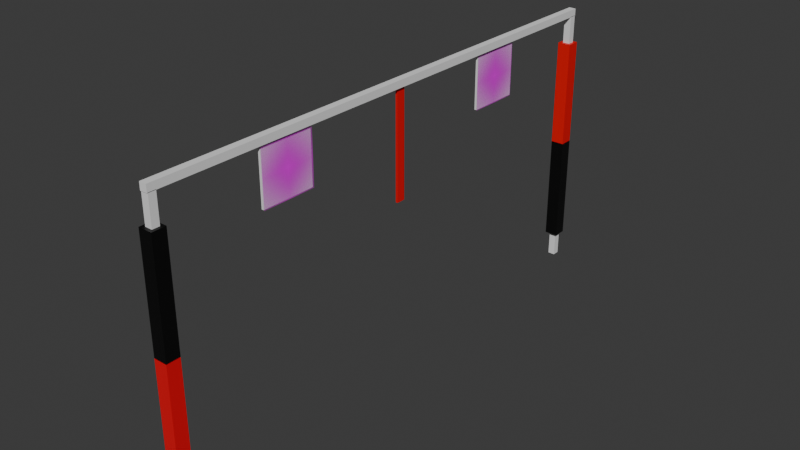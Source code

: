 # Source: RoboSubGate.blend  (saved by Blender 4.2.66; exported with 4.5.12 LTS)
import bpy
from mathutils import Matrix  # noqa: F401  (used for matrix-valued properties, if any)

bpy.ops.wm.read_factory_settings(use_empty=True)
scene = bpy.context.scene
scene.name = 'Scene'

# ---- collections
col_collection = bpy.data.collections.new('Collection'); scene.collection.children.link(col_collection)

# ---- images (referenced by path relative to the original .blend; pixels are not part of the script)
import os
ASSET_DIR = os.environ.get("B2B_ASSET_DIR", "")  # directory of the original .blend (textures are referenced by path, not embedded)
HERE = os.path.dirname(os.path.abspath(__file__))  # packed textures are extracted next to this script under _unpacked/

def load_image(name, relpath, width, height, colorspace="sRGB"):
    """Load a texture the original file referenced (path relative to the .blend, or extracted next to this script)."""
    p = next((c for c in (os.path.join(HERE, relpath), os.path.join(ASSET_DIR, relpath)) if relpath and os.path.exists(c)), "")
    if p:
        img = bpy.data.images.load(p, check_existing=True)
        img.name = name
    else:  # same state as the original file: an image datablock whose file is absent (Cycles renders it pink)
        img = bpy.data.images.new(name, width, height)
        img.source = "FILE"
        img.filepath = "//" + (relpath or name)
    img.colorspace_settings.name = colorspace
    return img
img_burgate_png = load_image('BURGate.png', 'BURGate.png', 1024, 1024, 'sRGB')
img_burgate2_png = load_image('BURGate2.png', 'BURGate2.png', 1024, 1024, 'sRGB')

# ---- materials (node trees are filled in below, after node groups)
mat_material_001 = bpy.data.materials.new('Material.001')
mat_material_002 = bpy.data.materials.new('Material.002')
mat_material_004 = bpy.data.materials.new('Material.004')
mat_material_003 = bpy.data.materials.new('Material.003')
mat_material_005 = bpy.data.materials.new('Material.005')
mat_burgate = bpy.data.materials.new('BURGate')
mat_burgate2 = bpy.data.materials.new('BURGate2')

# ---- material node trees
mat_material_001.use_nodes = True; mat_material_001.node_tree.nodes.clear()
_N = mat_material_001.node_tree.nodes; _L = mat_material_001.node_tree.links
n0 = _N.new('ShaderNodeBsdfPrincipled'); n0.name = 'Principled BSDF'; n0.location = (10, 300)
n0.inputs[0].default_value = (0.8003, 0.0, 0.003698, 1.0)
n1 = _N.new('ShaderNodeOutputMaterial'); n1.name = 'Material Output'; n1.location = (300, 300)
_L.new(n0.outputs[0], n1.inputs[0])
n1.is_active_output = True
mat_material_002.use_nodes = True; mat_material_002.node_tree.nodes.clear()
_N = mat_material_002.node_tree.nodes; _L = mat_material_002.node_tree.links
n0 = _N.new('ShaderNodeBsdfPrincipled'); n0.name = 'Principled BSDF'; n0.location = (10, 300)
n0.inputs[0].default_value = (0.8002, 0.0, 0.0005139, 1.0)
n1 = _N.new('ShaderNodeOutputMaterial'); n1.name = 'Material Output'; n1.location = (300, 300)
_L.new(n0.outputs[0], n1.inputs[0])
n1.is_active_output = True
mat_material_004.use_nodes = True; mat_material_004.node_tree.nodes.clear()
_N = mat_material_004.node_tree.nodes; _L = mat_material_004.node_tree.links
n0 = _N.new('ShaderNodeBsdfPrincipled'); n0.name = 'Principled BSDF'; n0.location = (10, 300)
n0.inputs[0].default_value = (0.0, 0.0, 0.0, 1.0)
n1 = _N.new('ShaderNodeOutputMaterial'); n1.name = 'Material Output'; n1.location = (300, 300)
_L.new(n0.outputs[0], n1.inputs[0])
n1.is_active_output = True
mat_material_003.use_nodes = True; mat_material_003.node_tree.nodes.clear()
_N = mat_material_003.node_tree.nodes; _L = mat_material_003.node_tree.links
n0 = _N.new('ShaderNodeBsdfPrincipled'); n0.name = 'Principled BSDF'; n0.location = (10, 300)
n0.inputs[0].default_value = (0.0, 0.0, 0.0, 1.0)
n1 = _N.new('ShaderNodeOutputMaterial'); n1.name = 'Material Output'; n1.location = (300, 300)
_L.new(n0.outputs[0], n1.inputs[0])
n1.is_active_output = True
mat_material_005.use_nodes = True; mat_material_005.node_tree.nodes.clear()
_N = mat_material_005.node_tree.nodes; _L = mat_material_005.node_tree.links
n0 = _N.new('ShaderNodeBsdfPrincipled'); n0.name = 'Principled BSDF'; n0.location = (10, 300)
n0.inputs[0].default_value = (0.8003, 0.0, 0.008288, 1.0)
n1 = _N.new('ShaderNodeOutputMaterial'); n1.name = 'Material Output'; n1.location = (300, 300)
_L.new(n0.outputs[0], n1.inputs[0])
n1.is_active_output = True
mat_burgate.use_nodes = True; mat_burgate.node_tree.nodes.clear()
_N = mat_burgate.node_tree.nodes; _L = mat_burgate.node_tree.links
n0 = _N.new('ShaderNodeOutputMaterial'); n0.name = 'Material Output'; n0.location = (300, 300)
n1 = _N.new('ShaderNodeTexImage'); n1.name = 'Image Texture'; n1.location = (-200, 300)
n1.image = img_burgate_png
n1.extension = 'CLIP'
n2 = _N.new('ShaderNodeBsdfPrincipled'); n2.name = 'Principled BSDF'; n2.location = (0, 300)
_L.new(n1.outputs[0], n2.inputs[0])
_L.new(n1.outputs[1], n2.inputs[4])
_L.new(n2.outputs[0], n0.inputs[0])
n0.is_active_output = True
mat_burgate2.use_nodes = True; mat_burgate2.node_tree.nodes.clear()
_N = mat_burgate2.node_tree.nodes; _L = mat_burgate2.node_tree.links
n0 = _N.new('ShaderNodeOutputMaterial'); n0.name = 'Material Output'; n0.location = (300, 300)
n1 = _N.new('ShaderNodeTexImage'); n1.name = 'Image Texture'; n1.location = (-200, 300)
n1.image = img_burgate2_png
n1.extension = 'CLIP'
n2 = _N.new('ShaderNodeBsdfPrincipled'); n2.name = 'Principled BSDF'; n2.location = (0, 300)
_L.new(n1.outputs[0], n2.inputs[0])
_L.new(n1.outputs[1], n2.inputs[4])
_L.new(n2.outputs[0], n0.inputs[0])
n0.is_active_output = True

# ---- world
world_world = bpy.data.worlds.new('World'); scene.world = world_world
world_world.use_nodes = True; world_world.node_tree.nodes.clear()
_N = world_world.node_tree.nodes; _L = world_world.node_tree.links
n0 = _N.new('ShaderNodeOutputWorld'); n0.name = 'World Output'; n0.location = (300, 300)
n1 = _N.new('ShaderNodeBackground'); n1.name = 'Background'; n1.location = (10, 300)
n1.inputs[0].default_value = (0.05088, 0.05088, 0.05088, 1.0)
_L.new(n1.outputs[0], n0.inputs[0])
n0.is_active_output = True
world_world.color = (0.05088, 0.05088, 0.05088)
world_world.sun_shadow_jitter_overblur = 0.0

# ---- meshes
me_cube_001 = bpy.data.meshes.new('Cube.001')
me_cube_001.from_pydata([(-1.0, -1.0, -1.0), (-1.0, -1.0, 1.0), (-1.0, 1.0, -1.0), (-1.0, 1.0, 1.0), (1.0, -1.0, -1.0), (1.0, -1.0, 1.0), (1.0, 1.0, -1.0), (1.0, 1.0, 1.0)], [], [(0, 1, 3, 2), (2, 3, 7, 6), (6, 7, 5, 4), (4, 5, 1, 0), (2, 6, 4, 0), (7, 3, 1, 5)])
_uv = me_cube_001.uv_layers.new(name='UVMap')
_uv.uv.foreach_set('vector', [0.375, 0.0, 0.625, 0.0, 0.625, 0.25, 0.375, 0.25, 0.375, 0.25, 0.625, 0.25, 0.625, 0.5, 0.375, 0.5, 0.375, 0.5, 0.625, 0.5, 0.625, 0.75, 0.375, 0.75, 0.375, 0.75, 0.625, 0.75, 0.625, 1.0, 0.375, 1.0, 0.125, 0.5, 0.375, 0.5, 0.375, 0.75, 0.125, 0.75, 0.625, 0.5, 0.875, 0.5, 0.875, 0.75, 0.625, 0.75])
me_cube_001.update()
me_cube_002 = bpy.data.meshes.new('Cube.002')
me_cube_002.from_pydata([(-1.0, -1.0, -1.0), (-1.0, -1.0, 1.0), (-1.0, 1.0, -1.0), (-1.0, 1.0, 1.0), (1.0, -1.0, -1.0), (1.0, -1.0, 1.0), (1.0, 1.0, -1.0), (1.0, 1.0, 1.0)], [], [(0, 1, 3, 2), (2, 3, 7, 6), (6, 7, 5, 4), (4, 5, 1, 0), (2, 6, 4, 0), (7, 3, 1, 5)])
_uv = me_cube_002.uv_layers.new(name='UVMap')
_uv.uv.foreach_set('vector', [0.375, 0.0, 0.625, 0.0, 0.625, 0.25, 0.375, 0.25, 0.375, 0.25, 0.625, 0.25, 0.625, 0.5, 0.375, 0.5, 0.375, 0.5, 0.625, 0.5, 0.625, 0.75, 0.375, 0.75, 0.375, 0.75, 0.625, 0.75, 0.625, 1.0, 0.375, 1.0, 0.125, 0.5, 0.375, 0.5, 0.375, 0.75, 0.125, 0.75, 0.625, 0.5, 0.875, 0.5, 0.875, 0.75, 0.625, 0.75])
me_cube_002.materials.append(mat_material_001)
me_cube_002.update()
me_cube_003 = bpy.data.meshes.new('Cube.003')
me_cube_003.from_pydata([(-1.0, -1.0, -1.0), (-1.0, -1.0, 1.0), (-1.0, 1.0, -1.0), (-1.0, 1.0, 1.0), (1.0, -1.0, -1.0), (1.0, -1.0, 1.0), (1.0, 1.0, -1.0), (1.0, 1.0, 1.0)], [], [(0, 1, 3, 2), (2, 3, 7, 6), (6, 7, 5, 4), (4, 5, 1, 0), (2, 6, 4, 0), (7, 3, 1, 5)])
_uv = me_cube_003.uv_layers.new(name='UVMap')
_uv.uv.foreach_set('vector', [0.375, 0.0, 0.625, 0.0, 0.625, 0.25, 0.375, 0.25, 0.375, 0.25, 0.625, 0.25, 0.625, 0.5, 0.375, 0.5, 0.375, 0.5, 0.625, 0.5, 0.625, 0.75, 0.375, 0.75, 0.375, 0.75, 0.625, 0.75, 0.625, 1.0, 0.375, 1.0, 0.125, 0.5, 0.375, 0.5, 0.375, 0.75, 0.125, 0.75, 0.625, 0.5, 0.875, 0.5, 0.875, 0.75, 0.625, 0.75])
me_cube_003.update()
me_cube_004 = bpy.data.meshes.new('Cube.004')
me_cube_004.from_pydata([(-1.0, -1.0, -1.0), (-1.0, -1.0, 1.0), (-1.0, 1.0, -1.0), (-1.0, 1.0, 1.0), (1.0, -1.0, -1.0), (1.0, -1.0, 1.0), (1.0, 1.0, -1.0), (1.0, 1.0, 1.0)], [], [(0, 1, 3, 2), (2, 3, 7, 6), (6, 7, 5, 4), (4, 5, 1, 0), (2, 6, 4, 0), (7, 3, 1, 5)])
_uv = me_cube_004.uv_layers.new(name='UVMap')
_uv.uv.foreach_set('vector', [0.375, 0.0, 0.625, 0.0, 0.625, 0.25, 0.375, 0.25, 0.375, 0.25, 0.625, 0.25, 0.625, 0.5, 0.375, 0.5, 0.375, 0.5, 0.625, 0.5, 0.625, 0.75, 0.375, 0.75, 0.375, 0.75, 0.625, 0.75, 0.625, 1.0, 0.375, 1.0, 0.125, 0.5, 0.375, 0.5, 0.375, 0.75, 0.125, 0.75, 0.625, 0.5, 0.875, 0.5, 0.875, 0.75, 0.625, 0.75])
me_cube_004.update()
me_cube_005 = bpy.data.meshes.new('Cube.005')
me_cube_005.from_pydata([(-1.0, -1.0, -1.0), (-1.0, -1.0, 1.0), (-1.0, 1.0, -1.0), (-1.0, 1.0, 1.0), (1.0, -1.0, -1.0), (1.0, -1.0, 1.0), (1.0, 1.0, -1.0), (1.0, 1.0, 1.0)], [], [(0, 1, 3, 2), (2, 3, 7, 6), (6, 7, 5, 4), (4, 5, 1, 0), (2, 6, 4, 0), (7, 3, 1, 5)])
_uv = me_cube_005.uv_layers.new(name='UVMap')
_uv.uv.foreach_set('vector', [0.375, 0.0, 0.625, 0.0, 0.625, 0.25, 0.375, 0.25, 0.375, 0.25, 0.625, 0.25, 0.625, 0.5, 0.375, 0.5, 0.375, 0.5, 0.625, 0.5, 0.625, 0.75, 0.375, 0.75, 0.375, 0.75, 0.625, 0.75, 0.625, 1.0, 0.375, 1.0, 0.125, 0.5, 0.375, 0.5, 0.375, 0.75, 0.125, 0.75, 0.625, 0.5, 0.875, 0.5, 0.875, 0.75, 0.625, 0.75])
me_cube_005.materials.append(mat_material_002)
me_cube_005.update()
me_cube_006 = bpy.data.meshes.new('Cube.006')
me_cube_006.from_pydata([(-1.0, -1.0, -1.0), (-1.0, -1.0, 1.0), (-1.0, 1.0, -1.0), (-1.0, 1.0, 1.0), (1.0, -1.0, -1.0), (1.0, -1.0, 1.0), (1.0, 1.0, -1.0), (1.0, 1.0, 1.0)], [], [(0, 1, 3, 2), (2, 3, 7, 6), (6, 7, 5, 4), (4, 5, 1, 0), (2, 6, 4, 0), (7, 3, 1, 5)])
_uv = me_cube_006.uv_layers.new(name='UVMap')
_uv.uv.foreach_set('vector', [0.375, 0.0, 0.625, 0.0, 0.625, 0.25, 0.375, 0.25, 0.375, 0.25, 0.625, 0.25, 0.625, 0.5, 0.375, 0.5, 0.375, 0.5, 0.625, 0.5, 0.625, 0.75, 0.375, 0.75, 0.375, 0.75, 0.625, 0.75, 0.625, 1.0, 0.375, 1.0, 0.125, 0.5, 0.375, 0.5, 0.375, 0.75, 0.125, 0.75, 0.625, 0.5, 0.875, 0.5, 0.875, 0.75, 0.625, 0.75])
me_cube_006.materials.append(mat_material_004)
me_cube_006.update()
me_cube_007 = bpy.data.meshes.new('Cube.007')
me_cube_007.from_pydata([(-1.0, -1.0, -1.0), (-1.0, -1.0, 1.0), (-1.0, 1.0, -1.0), (-1.0, 1.0, 1.0), (1.0, -1.0, -1.0), (1.0, -1.0, 1.0), (1.0, 1.0, -1.0), (1.0, 1.0, 1.0)], [], [(0, 1, 3, 2), (2, 3, 7, 6), (6, 7, 5, 4), (4, 5, 1, 0), (2, 6, 4, 0), (7, 3, 1, 5)])
me_cube_007.polygons.foreach_set('material_index', [1, 1, 1, 1, 1, 1])
_uv = me_cube_007.uv_layers.new(name='UVMap')
_uv.uv.foreach_set('vector', [0.375, 0.0, 0.625, 0.0, 0.625, 0.25, 0.375, 0.25, 0.375, 0.25, 0.625, 0.25, 0.625, 0.5, 0.375, 0.5, 0.375, 0.5, 0.625, 0.5, 0.625, 0.75, 0.375, 0.75, 0.375, 0.75, 0.625, 0.75, 0.625, 1.0, 0.375, 1.0, 0.125, 0.5, 0.375, 0.5, 0.375, 0.75, 0.125, 0.75, 0.625, 0.5, 0.875, 0.5, 0.875, 0.75, 0.625, 0.75])
me_cube_007.materials.append(None)
me_cube_007.materials.append(mat_material_003)
me_cube_007.update()
me_cube_008 = bpy.data.meshes.new('Cube.008')
me_cube_008.from_pydata([(-1.0, -1.0, -1.0), (-1.0, -1.0, 1.0), (-1.0, 1.0, -1.0), (-1.0, 1.0, 1.0), (1.0, -1.0, -1.0), (1.0, -1.0, 1.0), (1.0, 1.0, -1.0), (1.0, 1.0, 1.0)], [], [(0, 1, 3, 2), (2, 3, 7, 6), (6, 7, 5, 4), (4, 5, 1, 0), (2, 6, 4, 0), (7, 3, 1, 5)])
_uv = me_cube_008.uv_layers.new(name='UVMap')
_uv.uv.foreach_set('vector', [0.375, 0.0, 0.625, 0.0, 0.625, 0.25, 0.375, 0.25, 0.375, 0.25, 0.625, 0.25, 0.625, 0.5, 0.375, 0.5, 0.375, 0.5, 0.625, 0.5, 0.625, 0.75, 0.375, 0.75, 0.375, 0.75, 0.625, 0.75, 0.625, 1.0, 0.375, 1.0, 0.125, 0.5, 0.375, 0.5, 0.375, 0.75, 0.125, 0.75, 0.625, 0.5, 0.875, 0.5, 0.875, 0.75, 0.625, 0.75])
me_cube_008.materials.append(mat_material_005)
me_cube_008.update()
me_cube_009 = bpy.data.meshes.new('Cube.009')
me_cube_009.from_pydata([(-1.0, -1.0, -1.0), (-1.0, -1.0, 1.0), (-1.0, 1.0, -1.0), (-1.0, 1.0, 1.0), (1.0, -1.0, -1.0), (1.0, -1.0, 1.0), (1.0, 1.0, -1.0), (1.0, 1.0, 1.0)], [], [(0, 1, 3, 2), (2, 3, 7, 6), (6, 7, 5, 4), (4, 5, 1, 0), (2, 6, 4, 0), (7, 3, 1, 5)])
_uv = me_cube_009.uv_layers.new(name='UVMap')
_uv.uv.foreach_set('vector', [0.375, 0.0, 0.625, 0.0, 0.625, 0.25, 0.375, 0.25, 0.375, 0.25, 0.625, 0.25, 0.625, 0.5, 0.375, 0.5, 0.375, 0.5, 0.625, 0.5, 0.625, 0.75, 0.375, 0.75, 0.375, 0.75, 0.625, 0.75, 0.625, 1.0, 0.375, 1.0, 0.125, 0.5, 0.375, 0.5, 0.375, 0.75, 0.125, 0.75, 0.625, 0.5, 0.875, 0.5, 0.875, 0.75, 0.625, 0.75])
me_cube_009.materials.append(None)
me_cube_009.update()
me_cube_010 = bpy.data.meshes.new('Cube.010')
me_cube_010.from_pydata([(-1.0, -1.0, -1.0), (-1.0, -1.0, 1.0), (-1.0, 1.0, -1.0), (-1.0, 1.0, 1.0), (1.0, -1.0, -1.0), (1.0, -1.0, 1.0), (1.0, 1.0, -1.0), (1.0, 1.0, 1.0)], [], [(0, 1, 3, 2), (2, 3, 7, 6), (6, 7, 5, 4), (4, 5, 1, 0), (2, 6, 4, 0), (7, 3, 1, 5)])
_uv = me_cube_010.uv_layers.new(name='UVMap')
_uv.uv.foreach_set('vector', [0.375, 0.0, 0.625, 0.0, 0.625, 0.25, 0.375, 0.25, 0.375, 0.25, 0.625, 0.25, 0.625, 0.5, 0.375, 0.5, 0.375, 0.5, 0.625, 0.5, 0.625, 0.75, 0.375, 0.75, 0.375, 0.75, 0.625, 0.75, 0.625, 1.0, 0.375, 1.0, 0.125, 0.5, 0.375, 0.5, 0.375, 0.75, 0.125, 0.75, 0.625, 0.5, 0.875, 0.5, 0.875, 0.75, 0.625, 0.75])
me_cube_010.materials.append(None)
me_cube_010.update()
me_burgate = bpy.data.meshes.new('BURGate')
me_burgate.from_pydata([(-0.5041, -0.5, 0.0), (0.5041, -0.5, 0.0), (-0.5041, 0.5, 0.0), (0.5041, 0.5, 0.0)], [], [(0, 1, 3, 2)])
_uv = me_burgate.uv_layers.new(name='UVMap')
_uv.uv.foreach_set('vector', [0.0, 0.0, 1.0, 0.0, 1.0, 1.0, 0.0, 1.0])
me_burgate.materials.append(mat_burgate)
me_burgate.update()
me_burgate2 = bpy.data.meshes.new('BURGate2')
me_burgate2.from_pydata([(-0.4959, -0.5, 0.0), (0.4959, -0.5, 0.0), (-0.4959, 0.5, 0.0), (0.4959, 0.5, 0.0)], [], [(0, 1, 3, 2)])
_uv = me_burgate2.uv_layers.new(name='UVMap')
_uv.uv.foreach_set('vector', [0.0, 0.0, 1.0, 0.0, 1.0, 1.0, 0.0, 1.0])
me_burgate2.materials.append(mat_burgate2)
me_burgate2.update()

# ---- objects
ob_cube = bpy.data.objects.new('Cube', me_cube_001)
ob_cube_001 = bpy.data.objects.new('Cube.001', me_cube_002)
ob_cube_002 = bpy.data.objects.new('Cube.002', me_cube_003)
ob_cube_003 = bpy.data.objects.new('Cube.003', me_cube_004)
ob_cube_004 = bpy.data.objects.new('Cube.004', me_cube_005)
ob_cube_005 = bpy.data.objects.new('Cube.005', me_cube_006)
ob_cube_006 = bpy.data.objects.new('Cube.006', me_cube_007)
ob_cube_007 = bpy.data.objects.new('Cube.007', me_cube_008)
ob_cube_008 = bpy.data.objects.new('Cube.008', me_cube_009)
ob_cube_009 = bpy.data.objects.new('Cube.009', me_cube_010)
ob_burgate = bpy.data.objects.new('BURGate', me_burgate)
ob_burgate2 = bpy.data.objects.new('BURGate2', me_burgate2)

# ---- transforms, parenting, visibility, modifiers, constraints
ob_cube.location = (0.0, 0.0, 0.9573)
ob_cube.scale = (0.02, 1.512, 0.02)
ob_cube_001.location = (-0.001087, 0.0, 0.6389)
ob_cube_001.scale = (0.005748, 0.0252, 0.3024)
ob_cube_002.location = (-1.752e-16, 1.489, 0.1837)
ob_cube_002.scale = (0.02, 0.02, 0.756)
ob_cube_003.location = (-1.857e-16, -1.488, 0.1837)
ob_cube_003.scale = (0.02, 0.02, 0.756)
ob_cube_004.location = (-0.001087, 1.488, 0.481)
ob_cube_004.scale = (0.0378, 0.0378, 0.3024)
ob_cube_005.location = (-0.001087, -1.488, 0.48)
ob_cube_005.scale = (0.0378, 0.0378, 0.3024)
ob_cube_006.location = (-0.001087, 1.488, -0.1251)
ob_cube_006.scale = (0.0378, 0.0378, 0.3024)
ob_cube_007.location = (-0.001087, -1.488, -0.1251)
ob_cube_007.scale = (0.0378, 0.0378, 0.3024)
ob_cube_008.location = (-0.001087, 0.7633, 0.7859)
ob_cube_008.scale = (0.005748, 0.151, 0.151)
ob_cube_009.location = (-0.001087, -0.7633, 0.7859)
ob_cube_009.scale = (0.005748, 0.151, 0.151)
ob_burgate.location = (0.01041, -0.7631, 0.7855)
ob_burgate.rotation_euler = (1.571, 0.0, 1.571)
ob_burgate.scale = (0.305, 0.305, 1.0)
ob_burgate2.location = (0.006435, 0.7636, 0.7836)
ob_burgate2.rotation_euler = (1.571, 0.0, 1.571)
ob_burgate2.scale = (0.305, 0.305, 1.0)

# ---- collection membership
col_collection.objects.link(ob_cube)
col_collection.objects.link(ob_cube_001)
col_collection.objects.link(ob_cube_002)
col_collection.objects.link(ob_cube_003)
col_collection.objects.link(ob_cube_004)
col_collection.objects.link(ob_cube_005)
col_collection.objects.link(ob_cube_006)
col_collection.objects.link(ob_cube_007)
col_collection.objects.link(ob_cube_008)
col_collection.objects.link(ob_cube_009)
col_collection.objects.link(ob_burgate)
col_collection.objects.link(ob_burgate2)

# ---- scene / render settings (as saved in the file)
scene.frame_start = 1; scene.frame_end = 250; scene.frame_set(0)
scene.render.engine = 'BLENDER_EEVEE_NEXT'
bpy.context.view_layer.update()

# ---- added for rendering (the .blend has no active camera and no usable light): camera, sun
cam_auto = bpy.data.cameras.new('AutoCamera')
cam_auto.lens = 50.0
cam_auto.sensor_width = 36.0
cam_auto.clip_end = 1000.0
ob_auto_camera = bpy.data.objects.new('AutoCamera', cam_auto)
scene.collection.objects.link(ob_auto_camera)
ob_auto_camera.location = (3.16665, -3.80104, 2.73666)
ob_auto_camera.rotation_euler = (1.09748, -7.21219e-08, 0.694738)
scene.camera = ob_auto_camera
light_auto_sun = bpy.data.lights.new('AutoSun', 'SUN')
light_auto_sun.energy = 3.0
light_auto_sun.angle = 0.0523599
ob_auto_sun = bpy.data.objects.new('AutoSun', light_auto_sun)
scene.collection.objects.link(ob_auto_sun)
ob_auto_sun.rotation_euler = (0.872665, 0.174533, 0.523599)
bpy.context.view_layer.update()
